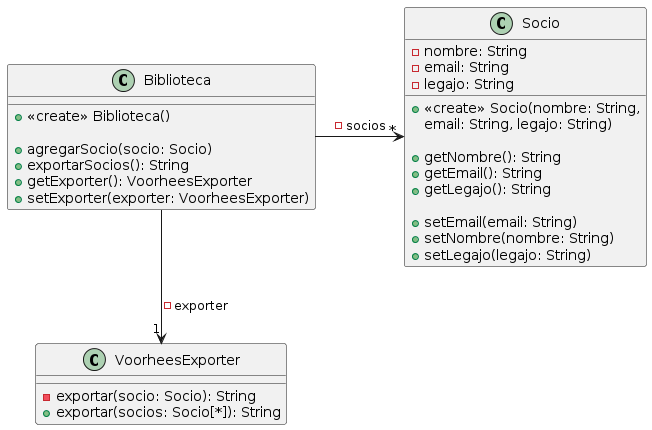

The diagram above was rendered by PlantUML. Its source (embedded in the PNG):
@startuml
class Biblioteca {
	+<<create>> Biblioteca()

	+agregarSocio(socio: Socio)
	+exportarSocios(): String
	+getExporter(): VoorheesExporter
	+setExporter(exporter: VoorheesExporter)
}

class Socio {
	-nombre: String
	-email: String
	-legajo: String

	+<<create>> Socio(nombre: String,
                          email: String, legajo: String)

	+getNombre(): String
	+getEmail(): String
	+getLegajo(): String

	+setEmail(email: String)
	+setNombre(nombre: String)
	+setLegajo(legajo: String)
}
Biblioteca -right-> "*" Socio : -socios

class VoorheesExporter {
	-exportar(socio: Socio): String
	+exportar(socios: Socio[*]): String
}
Biblioteca --> "1" VoorheesExporter : -exporter
@enduml